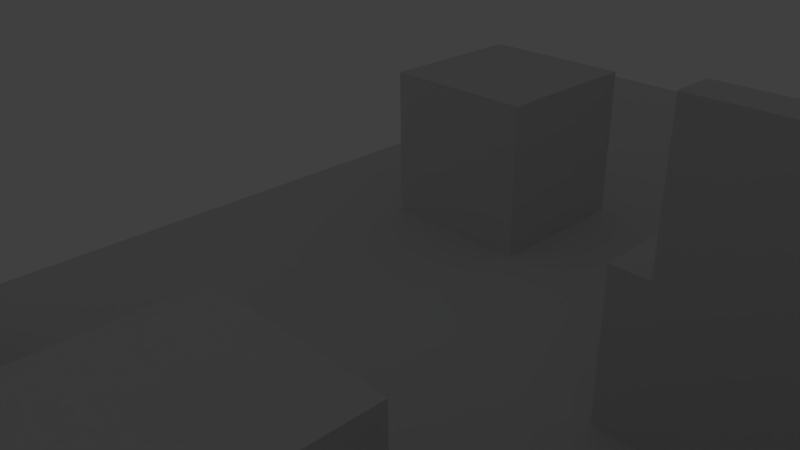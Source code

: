 # Source: 04_04_fonda3D.blend  (saved by Blender 2.71.0; exported with 4.5.12 LTS)
import bpy
from mathutils import Matrix  # noqa: F401  (used for matrix-valued properties, if any)

bpy.ops.wm.read_factory_settings(use_empty=True)
scene = bpy.context.scene
scene.name = 'Scene'

# ---- collections
col_collection_1 = bpy.data.collections.new('Collection 1'); scene.collection.children.link(col_collection_1)
col_collection_2 = bpy.data.collections.new('Collection 2'); scene.collection.children.link(col_collection_2)
col_collection_2.hide_render = True
col_collection_2.hide_viewport = True

# ---- materials (node trees are filled in below, after node groups)
mat_material = bpy.data.materials.new('Material')
mat_material.alpha_threshold = 0.0
mat_material.use_transparent_shadow = False
mat_material.roughness = 0.5
mat_material.line_color = (0.0, 0.0, 0.0, 1.0)

# ---- material node trees

# ---- world
world_world = bpy.data.worlds.new('World'); scene.world = world_world
world_world.color = (0.05088, 0.05088, 0.05088)
world_world.use_sun_shadow = False
world_world.sun_shadow_jitter_overblur = 0.0
world_world.cycles.sampling_method = 'MANUAL'
world_world.cycles.sample_map_resolution = 256

# ---- cameras
cam_camera = bpy.data.cameras.new('Camera')
cam_camera.clip_end = 100.0
cam_camera.lens = 35.0
cam_camera.sensor_width = 32.0
cam_camera.sensor_height = 18.0
cam_camera.ortho_scale = 7.314
cam_camera.dof.focus_distance = 0.0
cam_camera.dof.aperture_fstop = 128.0

# ---- lights
light_lamp = bpy.data.lights.new('Lamp', 'POINT')
light_lamp.transmission_factor = 0.0
light_lamp.cutoff_distance = 30.0
light_lamp.energy = 100.0
light_lamp.shadow_buffer_clip_start = 1.001
light_lamp.shadow_soft_size = 0.1
light_lamp.shadow_maximum_resolution = 0.006
light_lamp.use_absolute_resolution = True
light_lamp.cycles.use_multiple_importance_sampling = False

# ---- meshes
me_plane = bpy.data.meshes.new('Plane')
me_plane.from_pydata([(0.8852, 0.7583, 0.0), (0.4215, 0.7583, 0.0), (0.4215, 0.8072, 0.0), (0.8852, 0.8072, 0.0), (0.8852, 0.7583, 0.2236), (0.4215, 0.7583, 0.2236), (0.4215, 0.8072, 0.2236), (0.8852, 0.8072, 0.2236), (0.8852, 0.7583, 0.0), (0.8852, 0.2946, 0.0), (0.8364, 0.2946, 0.0), (0.8364, 0.7583, 0.0), (0.8852, 0.7583, 0.3845), (0.8852, 0.2946, 0.3845), (0.8364, 0.2946, 0.3845), (0.8364, 0.7583, 0.3845), (0.8364, 0.2946, 1.49e-08), (0.4519, 0.2946, 1.49e-08), (0.4519, 0.3434, 1.49e-08), (0.8364, 0.3434, 1.49e-08), (0.8364, 0.2946, 0.2931), (0.4519, 0.2946, 0.2931), (0.4519, 0.3434, 0.2931), (0.8364, 0.3434, 0.2931), (0.8852, -0.08988, 1.49e-08), (0.5008, -0.08988, 1.49e-08), (0.5008, -0.04102, 1.49e-08), (0.8852, -0.04102, 1.49e-08), (0.8852, -0.08988, 0.3845), (0.5008, -0.08988, 0.3845), (0.5008, -0.04102, 0.3845), (0.8852, -0.04102, 0.3845), (0.8852, -0.08988, 0.0), (0.8852, -0.8896, 0.0), (0.8364, -0.8896, 0.0), (0.8364, -0.08988, 0.0), (0.8852, -0.08988, 0.3845), (0.8852, -0.8896, 0.3845), (0.8364, -0.8896, 0.3845), (0.8364, -0.08988, 0.3845), (0.8364, -0.8896, 0.0), (-0.1623, -0.8896, 0.0), (-0.1623, -0.8408, 0.0), (0.8364, -0.8408, 0.0), (0.8364, -0.8896, 0.2595), (-0.1623, -0.8896, 0.2595), (-0.1623, -0.8408, 0.2595), (0.8364, -0.8408, 0.2595), (0.3727, 0.515, 0.0), (0.3727, 0.8072, 0.0), (0.4215, 0.8072, 0.0), (0.4215, 0.515, 0.0), (0.3727, 0.515, 0.3845), (0.3727, 0.8072, 0.3845), (0.4215, 0.8072, 0.3845), (0.4215, 0.515, 0.3845), (0.5008, 0.2946, 1.49e-08), (0.5008, -0.08988, 1.49e-08), (0.4519, -0.08988, 1.49e-08), (0.4519, 0.2946, 1.49e-08), (0.5008, 0.2946, 0.1978), (0.5008, -0.08988, 0.1978), (0.4519, -0.08988, 0.1978), (0.4519, 0.2946, 0.1978), (-0.1623, -0.5052, 0.0), (-0.1623, -0.8896, 0.0), (-0.2111, -0.8896, 0.0), (-0.2111, -0.5052, 0.0), (-0.1623, -0.5052, 0.3845), (-0.1623, -0.8896, 0.3845), (-0.2111, -0.8896, 0.3845), (-0.2111, -0.5052, 0.3845), (0.4893, -0.4161, 0.0), (0.4893, -0.6463, 0.0), (0.2591, -0.6463, 0.0), (0.2591, -0.4161, 0.0), (0.4893, -0.4161, 0.2302), (0.4893, -0.6463, 0.2302), (0.2591, -0.6463, 0.2302), (0.2591, -0.4161, 0.2302), (-0.3021, -1.0, 0.0), (1.0, -1.0, 0.0), (-0.3021, 1.0, 0.0), (1.0, 1.0, 0.0), (0.1461, 0.3667, -1.49e-08), (0.1461, 0.1365, -1.49e-08), (-0.08411, 0.1365, -1.49e-08), (-0.08411, 0.3667, -1.49e-08), (0.1461, 0.3667, 0.2302), (0.1461, 0.1365, 0.2302), (-0.08411, 0.1365, 0.2302), (-0.08411, 0.3667, 0.2302)], [], [(0, 1, 2, 3), (4, 7, 6, 5), (0, 4, 5, 1), (1, 5, 6, 2), (2, 6, 7, 3), (4, 0, 3, 7), (8, 9, 10, 11), (12, 15, 14, 13), (8, 12, 13, 9), (9, 13, 14, 10), (10, 14, 15, 11), (12, 8, 11, 15), (16, 17, 18, 19), (20, 23, 22, 21), (16, 20, 21, 17), (17, 21, 22, 18), (18, 22, 23, 19), (20, 16, 19, 23), (24, 25, 26, 27), (28, 31, 30, 29), (24, 28, 29, 25), (25, 29, 30, 26), (26, 30, 31, 27), (28, 24, 27, 31), (32, 33, 34, 35), (36, 39, 38, 37), (32, 36, 37, 33), (33, 37, 38, 34), (34, 38, 39, 35), (36, 32, 35, 39), (40, 41, 42, 43), (44, 47, 46, 45), (40, 44, 45, 41), (41, 45, 46, 42), (42, 46, 47, 43), (44, 40, 43, 47), (48, 49, 50, 51), (52, 55, 54, 53), (48, 52, 53, 49), (49, 53, 54, 50), (50, 54, 55, 51), (52, 48, 51, 55), (56, 57, 58, 59), (60, 63, 62, 61), (56, 60, 61, 57), (57, 61, 62, 58), (58, 62, 63, 59), (60, 56, 59, 63), (64, 65, 66, 67), (68, 71, 70, 69), (64, 68, 69, 65), (65, 69, 70, 66), (66, 70, 71, 67), (68, 64, 67, 71), (72, 73, 74, 75), (76, 79, 78, 77), (72, 76, 77, 73), (73, 77, 78, 74), (74, 78, 79, 75), (76, 72, 75, 79), (80, 81, 83, 82), (84, 85, 86, 87), (88, 91, 90, 89), (84, 88, 89, 85), (85, 89, 90, 86), (86, 90, 91, 87), (88, 84, 87, 91)])
_uv = me_plane.uv_layers.new(name='UVMap')
_uv.uv.foreach_set('vector', [0.7768, 0.8879, 0.7768, 0.7417, 0.7417, 0.7417, 0.7417, 0.8879, 0.3694, 0.8509, 0.3694, 0.8158, 0.2232, 0.8158, 0.2232, 0.8509, 0.8138, 0.5936, 0.7417, 0.5936, 0.7417, 0.7397, 0.8138, 0.7397, 0.5936, 0.962, 0.6657, 0.962, 0.6657, 0.9269, 0.5936, 0.9269, 0.8879, 0.001001, 0.8158, 0.001001, 0.8158, 0.1471, 0.8879, 0.1471, 0.6677, 0.962, 0.7397, 0.962, 0.7397, 0.9269, 0.6677, 0.9269, 0.8138, 0.8879, 0.8138, 0.7417, 0.7788, 0.7417, 0.7788, 0.8879, 0.5175, 0.8509, 0.5175, 0.8158, 0.3714, 0.8158, 0.3714, 0.8509, 0.1471, 0.5936, 0.001001, 0.5936, 0.001001, 0.7397, 0.1471, 0.7397, 0.8509, 0.8879, 0.8509, 0.7417, 0.8158, 0.7417, 0.8158, 0.8879, 0.2953, 0.5936, 0.1491, 0.5936, 0.1491, 0.7397, 0.2953, 0.7397, 0.2232, 0.8879, 0.3694, 0.8879, 0.3694, 0.8529, 0.2232, 0.8529, 0.8879, 0.8879, 0.8879, 0.7417, 0.8529, 0.7417, 0.8529, 0.8879, 0.5175, 0.8879, 0.5175, 0.8529, 0.3714, 0.8529, 0.3714, 0.8879, 0.2212, 0.7417, 0.1491, 0.7417, 0.1491, 0.8879, 0.2212, 0.8879, 0.7417, 0.962, 0.8138, 0.962, 0.8138, 0.9269, 0.7417, 0.9269, 0.8879, 0.1491, 0.8158, 0.1491, 0.8158, 0.2953, 0.8879, 0.2953, 0.8158, 0.962, 0.8879, 0.962, 0.8879, 0.9269, 0.8158, 0.9269, 0.9249, 0.1471, 0.9249, 0.001001, 0.8899, 0.001001, 0.8899, 0.1471, 0.1471, 0.9249, 0.1471, 0.8899, 0.001001, 0.8899, 0.001001, 0.9249, 0.4434, 0.5936, 0.2973, 0.5936, 0.2973, 0.7397, 0.4434, 0.7397, 0.9249, 0.2953, 0.9249, 0.1491, 0.8899, 0.1491, 0.8899, 0.2953, 0.5916, 0.5936, 0.4454, 0.5936, 0.4454, 0.7397, 0.5916, 0.7397, 0.1491, 0.9249, 0.2953, 0.9249, 0.2953, 0.8899, 0.1491, 0.8899, 0.8509, 0.5916, 0.8509, 0.2973, 0.8158, 0.2973, 0.8158, 0.5916, 0.5175, 0.7768, 0.5175, 0.7417, 0.2232, 0.7417, 0.2232, 0.7768, 0.7397, 0.001001, 0.5936, 0.001001, 0.5936, 0.2953, 0.7397, 0.2953, 0.2973, 0.9249, 0.4434, 0.9249, 0.4434, 0.8899, 0.2973, 0.8899, 0.7397, 0.2973, 0.5936, 0.2973, 0.5936, 0.5916, 0.7397, 0.5916, 0.4454, 0.9249, 0.5916, 0.9249, 0.5916, 0.8899, 0.4454, 0.8899, 0.8879, 0.5916, 0.8879, 0.2973, 0.8529, 0.2973, 0.8529, 0.5916, 0.5175, 0.8138, 0.5175, 0.7788, 0.2232, 0.7788, 0.2232, 0.8138, 0.8138, 0.001001, 0.7417, 0.001001, 0.7417, 0.2953, 0.8138, 0.2953, 0.001001, 0.999, 0.07307, 0.999, 0.07307, 0.964, 0.001001, 0.964, 0.8138, 0.2973, 0.7417, 0.2973, 0.7417, 0.5916, 0.8138, 0.5916, 0.07508, 0.999, 0.1471, 0.999, 0.1471, 0.964, 0.07508, 0.964, 0.962, 0.5916, 0.962, 0.5195, 0.9269, 0.5195, 0.9269, 0.5916, 0.2212, 0.999, 0.2212, 0.964, 0.1491, 0.964, 0.1491, 0.999, 0.5916, 0.8879, 0.5916, 0.7417, 0.5195, 0.7417, 0.5195, 0.8879, 0.5936, 0.9249, 0.7397, 0.9249, 0.7397, 0.8899, 0.5936, 0.8899, 0.6657, 0.8879, 0.6657, 0.7417, 0.5936, 0.7417, 0.5936, 0.8879, 0.7417, 0.9249, 0.8879, 0.9249, 0.8879, 0.8899, 0.7417, 0.8899, 0.9249, 0.4434, 0.9249, 0.2973, 0.8899, 0.2973, 0.8899, 0.4434, 0.1471, 0.962, 0.1471, 0.9269, 0.001001, 0.9269, 0.001001, 0.962, 0.8879, 0.5936, 0.8158, 0.5936, 0.8158, 0.7397, 0.8879, 0.7397, 0.2232, 0.999, 0.2953, 0.999, 0.2953, 0.964, 0.2232, 0.964, 0.7397, 0.7417, 0.6677, 0.7417, 0.6677, 0.8879, 0.7397, 0.8879, 0.2973, 0.999, 0.3694, 0.999, 0.3694, 0.964, 0.2973, 0.964, 0.9249, 0.5916, 0.9249, 0.4454, 0.8899, 0.4454, 0.8899, 0.5916, 0.2953, 0.962, 0.2953, 0.9269, 0.1491, 0.9269, 0.1491, 0.962, 0.7397, 0.5936, 0.5936, 0.5936, 0.5936, 0.7397, 0.7397, 0.7397, 0.9249, 0.7397, 0.9249, 0.5936, 0.8899, 0.5936, 0.8899, 0.7397, 0.1471, 0.7417, 0.001001, 0.7417, 0.001001, 0.8879, 0.1471, 0.8879, 0.2973, 0.962, 0.4434, 0.962, 0.4434, 0.9269, 0.2973, 0.9269, 0.962, 0.7417, 0.8899, 0.7417, 0.8899, 0.8138, 0.962, 0.8138, 0.962, 0.8158, 0.8899, 0.8158, 0.8899, 0.8879, 0.962, 0.8879, 0.962, 0.8899, 0.8899, 0.8899, 0.8899, 0.962, 0.962, 0.962, 0.999, 0.001001, 0.9269, 0.001001, 0.9269, 0.07307, 0.999, 0.07307, 0.999, 0.07508, 0.9269, 0.07508, 0.9269, 0.1471, 0.999, 0.1471, 0.999, 0.1491, 0.9269, 0.1491, 0.9269, 0.2212, 0.999, 0.2212, 0.5916, 0.001001, 0.001001, 0.001001, 0.001001, 0.5916, 0.5916, 0.5916, 0.999, 0.2232, 0.9269, 0.2232, 0.9269, 0.2953, 0.999, 0.2953, 0.999, 0.2973, 0.9269, 0.2973, 0.9269, 0.3694, 0.999, 0.3694, 0.999, 0.3714, 0.9269, 0.3714, 0.9269, 0.4434, 0.999, 0.4434, 0.5175, 0.9269, 0.4454, 0.9269, 0.4454, 0.999, 0.5175, 0.999, 0.999, 0.4454, 0.9269, 0.4454, 0.9269, 0.5175, 0.999, 0.5175, 0.5916, 0.9269, 0.5195, 0.9269, 0.5195, 0.999, 0.5916, 0.999])
_uv.active_render = True
_uv = me_plane.uv_layers.new(name='UVMap.001')
_uv.uv.foreach_set('vector', [0.599, 0.249, 0.599, 0.001001, 0.5343, 0.001001, 0.5343, 0.249, 0.2657, 0.5615, 0.2657, 0.501, 0.001001, 0.501, 0.001001, 0.5615, 0.1323, 0.001001, 0.001001, 0.001001, 0.001001, 0.249, 0.1323, 0.249, 0.001001, 0.874, 0.1323, 0.874, 0.1323, 0.8135, 0.001001, 0.8135, 0.2657, 0.001001, 0.1343, 0.001001, 0.1343, 0.249, 0.2657, 0.249, 0.1343, 0.874, 0.2657, 0.874, 0.2657, 0.8135, 0.1343, 0.8135, 0.599, 0.499, 0.599, 0.251, 0.5343, 0.251, 0.5343, 0.499, 0.5323, 0.5615, 0.5323, 0.501, 0.2677, 0.501, 0.2677, 0.5615, 0.399, 0.001001, 0.2677, 0.001001, 0.2677, 0.249, 0.399, 0.249, 0.2677, 0.874, 0.399, 0.874, 0.399, 0.8135, 0.2677, 0.8135, 0.1323, 0.251, 0.001001, 0.251, 0.001001, 0.499, 0.1323, 0.499, 0.401, 0.874, 0.5323, 0.874, 0.5323, 0.8135, 0.401, 0.8135, 0.9323, 0.124, 0.9323, 0.001001, 0.8677, 0.001001, 0.8677, 0.124, 0.9323, 0.8115, 0.9323, 0.751, 0.801, 0.751, 0.801, 0.8115, 0.6657, 0.501, 0.5343, 0.501, 0.5343, 0.624, 0.6657, 0.624, 0.9323, 0.249, 0.9323, 0.126, 0.8677, 0.126, 0.8677, 0.249, 0.1323, 0.5635, 0.001001, 0.5635, 0.001001, 0.6865, 0.1323, 0.6865, 0.801, 0.874, 0.9323, 0.874, 0.9323, 0.8135, 0.801, 0.8135, 0.9323, 0.374, 0.9323, 0.251, 0.8677, 0.251, 0.8677, 0.374, 0.1323, 0.9365, 0.1323, 0.876, 0.001001, 0.876, 0.001001, 0.9365, 0.7323, 0.001001, 0.601, 0.001001, 0.601, 0.124, 0.7323, 0.124, 0.9323, 0.499, 0.9323, 0.376, 0.8677, 0.376, 0.8677, 0.499, 0.2657, 0.5635, 0.1343, 0.5635, 0.1343, 0.6865, 0.2657, 0.6865, 0.1343, 0.9365, 0.2657, 0.9365, 0.2657, 0.876, 0.1343, 0.876, 0.6657, 0.374, 0.6657, 0.126, 0.601, 0.126, 0.601, 0.374, 0.5323, 0.624, 0.5323, 0.5635, 0.2677, 0.5635, 0.2677, 0.624, 0.5323, 0.001001, 0.401, 0.001001, 0.401, 0.249, 0.5323, 0.249, 0.2677, 0.9365, 0.399, 0.9365, 0.399, 0.876, 0.2677, 0.876, 0.2657, 0.251, 0.1343, 0.251, 0.1343, 0.499, 0.2657, 0.499, 0.401, 0.9365, 0.5323, 0.9365, 0.5323, 0.876, 0.401, 0.876, 0.7323, 0.374, 0.7323, 0.126, 0.6677, 0.126, 0.6677, 0.374, 0.5323, 0.6865, 0.5323, 0.626, 0.2677, 0.626, 0.2677, 0.6865, 0.399, 0.251, 0.2677, 0.251, 0.2677, 0.499, 0.399, 0.499, 0.5343, 0.9365, 0.6657, 0.9365, 0.6657, 0.876, 0.5343, 0.876, 0.5323, 0.251, 0.401, 0.251, 0.401, 0.499, 0.5323, 0.499, 0.6677, 0.9365, 0.799, 0.9365, 0.799, 0.876, 0.6677, 0.876, 0.999, 0.124, 0.999, 0.001001, 0.9343, 0.001001, 0.9343, 0.124, 0.9323, 0.9365, 0.9323, 0.876, 0.801, 0.876, 0.801, 0.9365, 0.7323, 0.376, 0.601, 0.376, 0.601, 0.499, 0.7323, 0.499, 0.999, 0.249, 0.999, 0.126, 0.9343, 0.126, 0.9343, 0.249, 0.6657, 0.626, 0.5343, 0.626, 0.5343, 0.749, 0.6657, 0.749, 0.001001, 0.999, 0.1323, 0.999, 0.1323, 0.9385, 0.001001, 0.9385, 0.999, 0.374, 0.999, 0.251, 0.9343, 0.251, 0.9343, 0.374, 0.2657, 0.999, 0.2657, 0.9385, 0.1343, 0.9385, 0.1343, 0.999, 0.999, 0.376, 0.9343, 0.376, 0.9343, 0.499, 0.999, 0.499, 0.999, 0.751, 0.9343, 0.751, 0.9343, 0.8115, 0.999, 0.8115, 0.399, 0.999, 0.399, 0.9385, 0.2677, 0.9385, 0.2677, 0.999, 0.999, 0.8135, 0.9343, 0.8135, 0.9343, 0.874, 0.999, 0.874, 0.999, 0.624, 0.999, 0.501, 0.9343, 0.501, 0.9343, 0.624, 0.5323, 0.999, 0.5323, 0.9385, 0.401, 0.9385, 0.401, 0.999, 0.799, 0.501, 0.6677, 0.501, 0.6677, 0.624, 0.799, 0.624, 0.999, 0.749, 0.999, 0.626, 0.9343, 0.626, 0.9343, 0.749, 0.799, 0.626, 0.6677, 0.626, 0.6677, 0.749, 0.799, 0.749, 0.5343, 0.999, 0.6657, 0.999, 0.6657, 0.9385, 0.5343, 0.9385, 0.1323, 0.6885, 0.001001, 0.6885, 0.001001, 0.8115, 0.1323, 0.8115, 0.8657, 0.001001, 0.7343, 0.001001, 0.7343, 0.124, 0.8657, 0.124, 0.2657, 0.6885, 0.1343, 0.6885, 0.1343, 0.8115, 0.2657, 0.8115, 0.8657, 0.126, 0.7343, 0.126, 0.7343, 0.249, 0.8657, 0.249, 0.399, 0.6885, 0.2677, 0.6885, 0.2677, 0.8115, 0.399, 0.8115, 0.8657, 0.251, 0.7343, 0.251, 0.7343, 0.374, 0.8657, 0.374, 0.0, 0.0, 1.0, 0.0, 1.0, 1.0, 0.0, 1.0, 0.8657, 0.376, 0.7343, 0.376, 0.7343, 0.499, 0.8657, 0.499, 0.5323, 0.6885, 0.401, 0.6885, 0.401, 0.8115, 0.5323, 0.8115, 0.6657, 0.751, 0.5343, 0.751, 0.5343, 0.874, 0.6657, 0.874, 0.9323, 0.501, 0.801, 0.501, 0.801, 0.624, 0.9323, 0.624, 0.799, 0.751, 0.6677, 0.751, 0.6677, 0.874, 0.799, 0.874, 0.9323, 0.626, 0.801, 0.626, 0.801, 0.749, 0.9323, 0.749])
me_plane.materials.append(mat_material)
me_plane.use_remesh_preserve_volume = False
me_plane.use_remesh_preserve_attributes = False
me_plane.use_mirror_vertex_groups = False
me_plane.update()

# ---- objects
ob_plane = bpy.data.objects.new('Plane', me_plane)
ob_camera = bpy.data.objects.new('Camera', cam_camera)
ob_lamp = bpy.data.objects.new('Lamp', light_lamp)

# ---- transforms, parenting, visibility, modifiers, constraints
ob_plane.location = (0.0, 0.0, 0.0)
ob_plane.scale = (8.689, 8.689, 8.689)
ob_plane.lineart.crease_threshold = 0.0
ob_camera.location = (7.481, -6.508, 5.344)
ob_camera.rotation_euler = (1.109, 0.01082, 0.8149)
ob_camera.lock_rotations_4d = False
ob_camera.empty_display_type = 'ARROWS'
ob_camera.color = (0.0, 0.0, 0.0, 0.0)
ob_camera.display_type = 'WIRE'
ob_camera.lineart.crease_threshold = 0.0
ob_lamp.location = (4.076, 1.005, 5.904)
ob_lamp.rotation_euler = (0.6503, 0.05522, 1.866)
ob_lamp.lock_rotations_4d = False
ob_lamp.empty_display_type = 'ARROWS'
ob_lamp.color = (0.0, 0.0, 0.0, 0.0)
ob_lamp.lineart.crease_threshold = 0.0

# ---- collection membership
col_collection_1.objects.link(ob_plane)
col_collection_1.objects.link(ob_camera)
col_collection_2.objects.link(ob_lamp)

# ---- scene / render settings (as saved in the file)
scene.camera = ob_camera
scene.frame_start = 1; scene.frame_end = 250; scene.frame_set(1)
scene.render.engine = 'BLENDER_EEVEE_NEXT'
scene.render.resolution_percentage = 50
scene.render.dither_intensity = 0.0
scene.cycles.use_denoising = False
scene.cycles.samples = 10
scene.cycles.sampling_pattern = 'TABULATED_SOBOL'
scene.cycles.light_sampling_threshold = 0.0
scene.cycles.use_adaptive_sampling = False
scene.cycles.use_light_tree = False
scene.cycles.blur_glossy = 0.0
scene.cycles.volume_bounces = 1
scene.cycles.pixel_filter_type = 'GAUSSIAN'
scene.cycles.sample_clamp_indirect = 0.0
scene.view_settings.view_transform = 'Standard'
bpy.context.view_layer.update()
